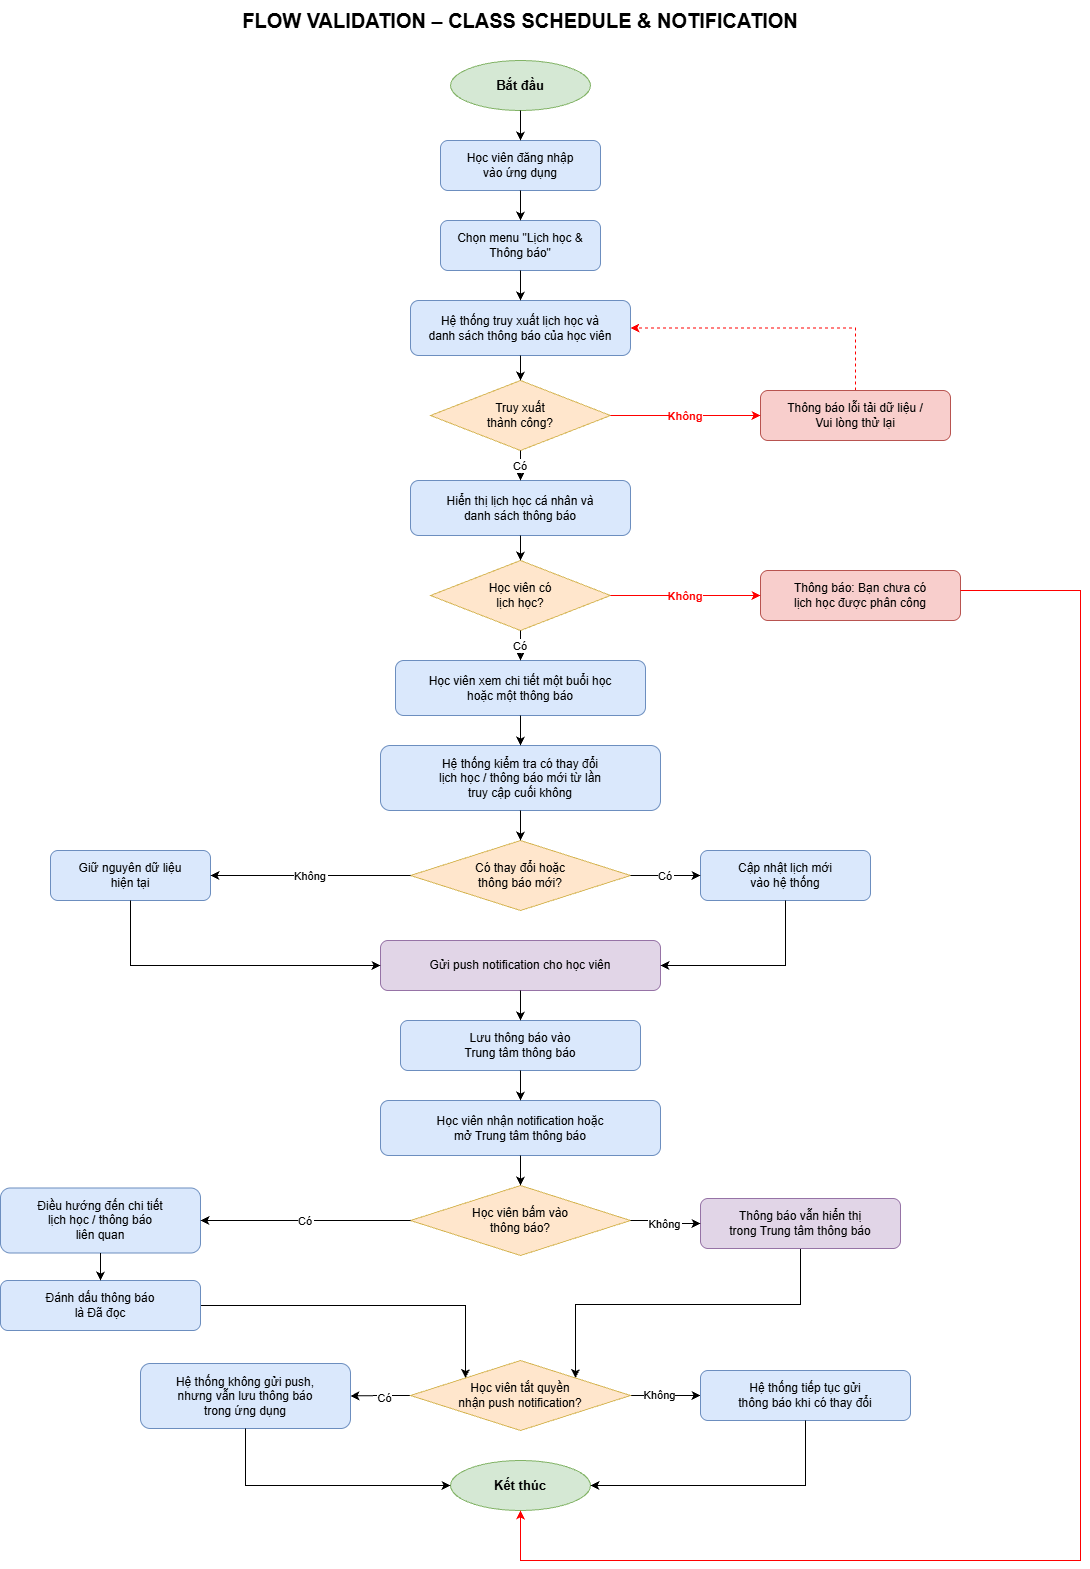

The diagram above was exported from draw.io. Its source (the exported page's mxGraphModel, read from the mxfile embedded in the PNG):
<mxGraphModel dx="2808" dy="1745" grid="1" gridSize="10" guides="1" tooltips="1" connect="1" arrows="1" fold="1" page="1" pageScale="1" pageWidth="850" pageHeight="1100" math="0" shadow="0">
  <root>
    <mxCell id="0" />
    <mxCell id="1" parent="0" />
    <mxCell id="rNupC2bUmBdsPA2XpzeX-1" parent="1" style="text;html=1;strokeColor=none;fillColor=none;align=center;verticalAlign=middle;whiteSpace=wrap;rounded=0;fontSize=20;fontStyle=1;fontColor=#000000;" value="FLOW VALIDATION – CLASS SCHEDULE &amp; NOTIFICATION" vertex="1">
      <mxGeometry height="40" width="800" x="480" y="360" as="geometry" />
    </mxCell>
    <mxCell id="rNupC2bUmBdsPA2XpzeX-2" parent="1" style="ellipse;whiteSpace=wrap;html=1;fillColor=#d5e8d4;strokeColor=#82b366;fontSize=13;fontStyle=1;" value="Bắt đầu" vertex="1">
      <mxGeometry height="50" width="140" x="810" y="420" as="geometry" />
    </mxCell>
    <mxCell id="rNupC2bUmBdsPA2XpzeX-3" parent="1" style="rounded=1;whiteSpace=wrap;html=1;fillColor=#dae8fc;strokeColor=#6c8ebf;fontSize=12;" value="Học viên đăng nhập&#10;vào ứng dụng" vertex="1">
      <mxGeometry height="50" width="160" x="800" y="500" as="geometry" />
    </mxCell>
    <mxCell id="rNupC2bUmBdsPA2XpzeX-4" parent="1" style="rounded=1;whiteSpace=wrap;html=1;fillColor=#dae8fc;strokeColor=#6c8ebf;fontSize=12;" value="Chọn menu &quot;Lịch học &amp;&#10;Thông báo&quot;" vertex="1">
      <mxGeometry height="50" width="160" x="800" y="580" as="geometry" />
    </mxCell>
    <mxCell id="rNupC2bUmBdsPA2XpzeX-5" parent="1" style="rounded=1;whiteSpace=wrap;html=1;fillColor=#dae8fc;strokeColor=#6c8ebf;fontSize=12;" value="Hệ thống truy xuất lịch học và&#10;danh sách thông báo của học viên" vertex="1">
      <mxGeometry height="55" width="220" x="770" y="660" as="geometry" />
    </mxCell>
    <mxCell id="rNupC2bUmBdsPA2XpzeX-6" parent="1" style="rhombus;whiteSpace=wrap;html=1;fillColor=#FFE6CC;strokeColor=#d6b656;fontSize=12;" value="Truy xuất&#10;thành công?" vertex="1">
      <mxGeometry height="70" width="180" x="790" y="740" as="geometry" />
    </mxCell>
    <mxCell id="rNupC2bUmBdsPA2XpzeX-7" edge="1" parent="1" source="rNupC2bUmBdsPA2XpzeX-8" style="edgeStyle=orthogonalEdgeStyle;rounded=0;orthogonalLoop=1;jettySize=auto;html=1;exitX=0.5;exitY=0;exitDx=0;exitDy=0;entryX=1;entryY=0.5;entryDx=0;entryDy=0;strokeColor=#FF0000;dashed=1;" target="rNupC2bUmBdsPA2XpzeX-5">
      <mxGeometry relative="1" as="geometry" />
    </mxCell>
    <mxCell id="rNupC2bUmBdsPA2XpzeX-8" parent="1" style="rounded=1;whiteSpace=wrap;html=1;fillColor=#f8cecc;strokeColor=#b85450;fontSize=12;" value="Thông báo lỗi tải dữ liệu /&#10;Vui lòng thử lại" vertex="1">
      <mxGeometry height="50" width="190" x="1120" y="750" as="geometry" />
    </mxCell>
    <mxCell id="rNupC2bUmBdsPA2XpzeX-9" parent="1" style="rounded=1;whiteSpace=wrap;html=1;fillColor=#dae8fc;strokeColor=#6c8ebf;fontSize=12;" value="Hiển thị lịch học cá nhân và&#10;danh sách thông báo" vertex="1">
      <mxGeometry height="55" width="220" x="770" y="840" as="geometry" />
    </mxCell>
    <mxCell id="rNupC2bUmBdsPA2XpzeX-10" parent="1" style="rhombus;whiteSpace=wrap;html=1;fillColor=#FFE6CC;strokeColor=#d6b656;fontSize=12;" value="Học viên có&#10;lịch học?" vertex="1">
      <mxGeometry height="70" width="180" x="790" y="920" as="geometry" />
    </mxCell>
    <mxCell id="rNupC2bUmBdsPA2XpzeX-11" parent="1" style="rounded=1;whiteSpace=wrap;html=1;fillColor=#f8cecc;strokeColor=#b85450;fontSize=12;" value="Thông báo: Bạn chưa có&#10;lịch học được phân công" vertex="1">
      <mxGeometry height="50" width="200" x="1120" y="930" as="geometry" />
    </mxCell>
    <mxCell id="rNupC2bUmBdsPA2XpzeX-12" parent="1" style="rounded=1;whiteSpace=wrap;html=1;fillColor=#dae8fc;strokeColor=#6c8ebf;fontSize=12;" value="Học viên xem chi tiết một buổi học&#10;hoặc một thông báo" vertex="1">
      <mxGeometry height="55" width="250" x="755" y="1020" as="geometry" />
    </mxCell>
    <mxCell id="rNupC2bUmBdsPA2XpzeX-13" parent="1" style="rounded=1;whiteSpace=wrap;html=1;fillColor=#dae8fc;strokeColor=#6c8ebf;fontSize=12;" value="Hệ thống kiểm tra có thay đổi&#10;lịch học / thông báo mới từ lần&#10;truy cập cuối không" vertex="1">
      <mxGeometry height="65" width="280" x="740" y="1105" as="geometry" />
    </mxCell>
    <mxCell id="rNupC2bUmBdsPA2XpzeX-14" parent="1" style="rhombus;whiteSpace=wrap;html=1;fillColor=#FFE6CC;strokeColor=#d6b656;fontSize=12;" value="Có thay đổi hoặc&#10;thông báo mới?" vertex="1">
      <mxGeometry height="70" width="220" x="770" y="1200" as="geometry" />
    </mxCell>
    <mxCell id="rNupC2bUmBdsPA2XpzeX-15" parent="1" style="rounded=1;whiteSpace=wrap;html=1;fillColor=#dae8fc;strokeColor=#6c8ebf;fontSize=12;" value="Giữ nguyên dữ liệu&#10;hiện tại" vertex="1">
      <mxGeometry height="50" width="160" x="410" y="1210" as="geometry" />
    </mxCell>
    <mxCell id="rNupC2bUmBdsPA2XpzeX-16" parent="1" style="rounded=1;whiteSpace=wrap;html=1;fillColor=#dae8fc;strokeColor=#6c8ebf;fontSize=12;" value="Cập nhật lịch mới&#10;vào hệ thống" vertex="1">
      <mxGeometry height="50" width="170" x="1060" y="1210" as="geometry" />
    </mxCell>
    <mxCell id="rNupC2bUmBdsPA2XpzeX-17" parent="1" style="rounded=1;whiteSpace=wrap;html=1;fillColor=#e1d5e7;strokeColor=#9673a6;fontSize=12;" value="Gửi push notification cho học viên" vertex="1">
      <mxGeometry height="50" width="280" x="740" y="1300" as="geometry" />
    </mxCell>
    <mxCell id="rNupC2bUmBdsPA2XpzeX-18" parent="1" style="rounded=1;whiteSpace=wrap;html=1;fillColor=#dae8fc;strokeColor=#6c8ebf;fontSize=12;" value="Lưu thông báo vào&#10;Trung tâm thông báo" vertex="1">
      <mxGeometry height="50" width="240" x="760" y="1380" as="geometry" />
    </mxCell>
    <mxCell id="rNupC2bUmBdsPA2XpzeX-19" parent="1" style="rounded=1;whiteSpace=wrap;html=1;fillColor=#dae8fc;strokeColor=#6c8ebf;fontSize=12;" value="Học viên nhận notification hoặc&#10;mở Trung tâm thông báo" vertex="1">
      <mxGeometry height="55" width="280" x="740" y="1460" as="geometry" />
    </mxCell>
    <mxCell id="rNupC2bUmBdsPA2XpzeX-20" parent="1" style="rhombus;whiteSpace=wrap;html=1;fillColor=#FFE6CC;strokeColor=#d6b656;fontSize=12;" value="Học viên bấm vào&#10;thông báo?" vertex="1">
      <mxGeometry height="70" width="220" x="770" y="1545" as="geometry" />
    </mxCell>
    <mxCell id="rNupC2bUmBdsPA2XpzeX-21" edge="1" parent="1" source="rNupC2bUmBdsPA2XpzeX-22" style="edgeStyle=orthogonalEdgeStyle;rounded=0;orthogonalLoop=1;jettySize=auto;html=1;exitX=0.5;exitY=1;exitDx=0;exitDy=0;entryX=1;entryY=0;entryDx=0;entryDy=0;" target="rNupC2bUmBdsPA2XpzeX-30">
      <mxGeometry relative="1" as="geometry" />
    </mxCell>
    <mxCell id="rNupC2bUmBdsPA2XpzeX-22" parent="1" style="rounded=1;whiteSpace=wrap;html=1;fillColor=#e1d5e7;strokeColor=#9673a6;fontSize=12;" value="Thông báo vẫn hiển thị&#10;trong Trung tâm thông báo" vertex="1">
      <mxGeometry height="50" width="200" x="1060" y="1558" as="geometry" />
    </mxCell>
    <mxCell id="rNupC2bUmBdsPA2XpzeX-23" parent="1" style="rounded=1;whiteSpace=wrap;html=1;fillColor=#dae8fc;strokeColor=#6c8ebf;fontSize=12;" value="Điều hướng đến chi tiết&#10;lịch học / thông báo&#10;liên quan" vertex="1">
      <mxGeometry height="65" width="200" x="360" y="1547.5" as="geometry" />
    </mxCell>
    <mxCell id="rNupC2bUmBdsPA2XpzeX-24" edge="1" parent="1" source="rNupC2bUmBdsPA2XpzeX-25" style="edgeStyle=orthogonalEdgeStyle;rounded=0;orthogonalLoop=1;jettySize=auto;html=1;exitX=1;exitY=0.5;exitDx=0;exitDy=0;entryX=0;entryY=0;entryDx=0;entryDy=0;" target="rNupC2bUmBdsPA2XpzeX-30">
      <mxGeometry relative="1" as="geometry" />
    </mxCell>
    <mxCell id="rNupC2bUmBdsPA2XpzeX-25" parent="1" style="rounded=1;whiteSpace=wrap;html=1;fillColor=#dae8fc;strokeColor=#6c8ebf;fontSize=12;" value="Đánh dấu thông báo&#10;là Đã đọc" vertex="1">
      <mxGeometry height="50" width="200" x="360" y="1640" as="geometry" />
    </mxCell>
    <mxCell id="rNupC2bUmBdsPA2XpzeX-26" edge="1" parent="1" source="rNupC2bUmBdsPA2XpzeX-30" style="edgeStyle=orthogonalEdgeStyle;rounded=0;orthogonalLoop=1;jettySize=auto;html=1;exitX=0;exitY=0.5;exitDx=0;exitDy=0;entryX=1;entryY=0.5;entryDx=0;entryDy=0;" target="rNupC2bUmBdsPA2XpzeX-31">
      <mxGeometry relative="1" as="geometry" />
    </mxCell>
    <mxCell id="rNupC2bUmBdsPA2XpzeX-27" connectable="0" parent="rNupC2bUmBdsPA2XpzeX-26" style="edgeLabel;html=1;align=center;verticalAlign=middle;resizable=0;points=[];" value="Có" vertex="1">
      <mxGeometry relative="1" x="-0.1032" y="2" as="geometry">
        <mxPoint as="offset" />
      </mxGeometry>
    </mxCell>
    <mxCell id="rNupC2bUmBdsPA2XpzeX-28" edge="1" parent="1" source="rNupC2bUmBdsPA2XpzeX-30" style="edgeStyle=orthogonalEdgeStyle;rounded=0;orthogonalLoop=1;jettySize=auto;html=1;exitX=1;exitY=0.5;exitDx=0;exitDy=0;entryX=0;entryY=0.5;entryDx=0;entryDy=0;" target="rNupC2bUmBdsPA2XpzeX-32">
      <mxGeometry relative="1" as="geometry" />
    </mxCell>
    <mxCell id="rNupC2bUmBdsPA2XpzeX-29" connectable="0" parent="rNupC2bUmBdsPA2XpzeX-28" style="edgeLabel;html=1;align=center;verticalAlign=middle;resizable=0;points=[];" value="Không" vertex="1">
      <mxGeometry relative="1" x="-0.2281" y="1" as="geometry">
        <mxPoint as="offset" />
      </mxGeometry>
    </mxCell>
    <mxCell id="rNupC2bUmBdsPA2XpzeX-30" parent="1" style="rhombus;whiteSpace=wrap;html=1;fillColor=#FFE6CC;strokeColor=#d6b656;fontSize=12;" value="Học viên tắt quyền&#10;nhận push notification?" vertex="1">
      <mxGeometry height="70" width="220" x="770" y="1720" as="geometry" />
    </mxCell>
    <mxCell id="rNupC2bUmBdsPA2XpzeX-31" parent="1" style="rounded=1;whiteSpace=wrap;html=1;fillColor=#dae8fc;strokeColor=#6c8ebf;fontSize=12;" value="Hệ thống không gửi push,&#10;nhưng vẫn lưu thông báo&#10;trong ứng dụng" vertex="1">
      <mxGeometry height="65" width="210" x="500" y="1723" as="geometry" />
    </mxCell>
    <mxCell id="rNupC2bUmBdsPA2XpzeX-32" parent="1" style="rounded=1;whiteSpace=wrap;html=1;fillColor=#dae8fc;strokeColor=#6c8ebf;fontSize=12;" value="Hệ thống tiếp tục gửi&#10;thông báo khi có thay đổi" vertex="1">
      <mxGeometry height="50" width="210" x="1060" y="1730" as="geometry" />
    </mxCell>
    <mxCell id="rNupC2bUmBdsPA2XpzeX-33" parent="1" style="ellipse;whiteSpace=wrap;html=1;fillColor=#d5e8d4;strokeColor=#82b366;fontSize=13;fontStyle=1;" value="Kết thúc" vertex="1">
      <mxGeometry height="50" width="140" x="810" y="1820" as="geometry" />
    </mxCell>
    <mxCell id="rNupC2bUmBdsPA2XpzeX-34" edge="1" parent="1" source="rNupC2bUmBdsPA2XpzeX-2" style="edgeStyle=orthogonalEdgeStyle;" target="rNupC2bUmBdsPA2XpzeX-3">
      <mxGeometry relative="1" as="geometry" />
    </mxCell>
    <mxCell id="rNupC2bUmBdsPA2XpzeX-35" edge="1" parent="1" source="rNupC2bUmBdsPA2XpzeX-3" style="edgeStyle=orthogonalEdgeStyle;" target="rNupC2bUmBdsPA2XpzeX-4">
      <mxGeometry relative="1" as="geometry" />
    </mxCell>
    <mxCell id="rNupC2bUmBdsPA2XpzeX-36" edge="1" parent="1" source="rNupC2bUmBdsPA2XpzeX-4" style="edgeStyle=orthogonalEdgeStyle;" target="rNupC2bUmBdsPA2XpzeX-5">
      <mxGeometry relative="1" as="geometry" />
    </mxCell>
    <mxCell id="rNupC2bUmBdsPA2XpzeX-37" edge="1" parent="1" source="rNupC2bUmBdsPA2XpzeX-5" style="edgeStyle=orthogonalEdgeStyle;" target="rNupC2bUmBdsPA2XpzeX-6">
      <mxGeometry relative="1" as="geometry" />
    </mxCell>
    <mxCell id="rNupC2bUmBdsPA2XpzeX-38" edge="1" parent="1" source="rNupC2bUmBdsPA2XpzeX-6" style="edgeStyle=orthogonalEdgeStyle;strokeColor=#FF0000;fontColor=#FF0000;fontStyle=1;" target="rNupC2bUmBdsPA2XpzeX-8" value="Không">
      <mxGeometry relative="1" as="geometry" />
    </mxCell>
    <mxCell id="rNupC2bUmBdsPA2XpzeX-39" edge="1" parent="1" source="rNupC2bUmBdsPA2XpzeX-6" style="edgeStyle=orthogonalEdgeStyle;" target="rNupC2bUmBdsPA2XpzeX-9" value="Có">
      <mxGeometry relative="1" as="geometry" />
    </mxCell>
    <mxCell id="rNupC2bUmBdsPA2XpzeX-40" edge="1" parent="1" source="rNupC2bUmBdsPA2XpzeX-9" style="edgeStyle=orthogonalEdgeStyle;" target="rNupC2bUmBdsPA2XpzeX-10">
      <mxGeometry relative="1" as="geometry" />
    </mxCell>
    <mxCell id="rNupC2bUmBdsPA2XpzeX-41" edge="1" parent="1" source="rNupC2bUmBdsPA2XpzeX-10" style="edgeStyle=orthogonalEdgeStyle;strokeColor=#FF0000;fontColor=#FF0000;fontStyle=1;" target="rNupC2bUmBdsPA2XpzeX-11" value="Không">
      <mxGeometry relative="1" as="geometry" />
    </mxCell>
    <mxCell id="rNupC2bUmBdsPA2XpzeX-42" edge="1" parent="1" style="edgeStyle=orthogonalEdgeStyle;strokeColor=#FF0000;entryX=0.5;entryY=1;entryDx=0;entryDy=0;rounded=0;curved=0;" target="rNupC2bUmBdsPA2XpzeX-33">
      <mxGeometry relative="1" as="geometry">
        <Array as="points">
          <mxPoint x="1440" y="950" />
          <mxPoint x="1440" y="1920" />
          <mxPoint x="880" y="1920" />
        </Array>
        <mxPoint x="1320" y="950" as="sourcePoint" />
        <mxPoint x="960" y="1870" as="targetPoint" />
      </mxGeometry>
    </mxCell>
    <mxCell id="rNupC2bUmBdsPA2XpzeX-43" edge="1" parent="1" source="rNupC2bUmBdsPA2XpzeX-10" style="edgeStyle=orthogonalEdgeStyle;" target="rNupC2bUmBdsPA2XpzeX-12" value="Có">
      <mxGeometry relative="1" as="geometry" />
    </mxCell>
    <mxCell id="rNupC2bUmBdsPA2XpzeX-44" edge="1" parent="1" source="rNupC2bUmBdsPA2XpzeX-12" style="edgeStyle=orthogonalEdgeStyle;" target="rNupC2bUmBdsPA2XpzeX-13">
      <mxGeometry relative="1" as="geometry" />
    </mxCell>
    <mxCell id="rNupC2bUmBdsPA2XpzeX-45" edge="1" parent="1" source="rNupC2bUmBdsPA2XpzeX-13" style="edgeStyle=orthogonalEdgeStyle;" target="rNupC2bUmBdsPA2XpzeX-14">
      <mxGeometry relative="1" as="geometry" />
    </mxCell>
    <mxCell id="rNupC2bUmBdsPA2XpzeX-46" edge="1" parent="1" source="rNupC2bUmBdsPA2XpzeX-14" style="edgeStyle=orthogonalEdgeStyle;" target="rNupC2bUmBdsPA2XpzeX-15" value="Không">
      <mxGeometry relative="1" as="geometry" />
    </mxCell>
    <mxCell id="rNupC2bUmBdsPA2XpzeX-47" edge="1" parent="1" source="rNupC2bUmBdsPA2XpzeX-14" style="edgeStyle=orthogonalEdgeStyle;" target="rNupC2bUmBdsPA2XpzeX-16" value="Có">
      <mxGeometry relative="1" as="geometry" />
    </mxCell>
    <mxCell id="rNupC2bUmBdsPA2XpzeX-48" edge="1" parent="1" source="rNupC2bUmBdsPA2XpzeX-15" style="edgeStyle=orthogonalEdgeStyle;exitX=0.5;exitY=1;entryX=0;entryY=0.5;rounded=0;curved=0;" target="rNupC2bUmBdsPA2XpzeX-17">
      <mxGeometry relative="1" as="geometry">
        <Array as="points">
          <mxPoint x="620" y="1325" />
          <mxPoint x="740" y="1325" />
        </Array>
      </mxGeometry>
    </mxCell>
    <mxCell id="rNupC2bUmBdsPA2XpzeX-49" edge="1" parent="1" source="rNupC2bUmBdsPA2XpzeX-16" style="edgeStyle=orthogonalEdgeStyle;exitX=0.5;exitY=1;entryX=1;entryY=0.5;rounded=0;curved=0;" target="rNupC2bUmBdsPA2XpzeX-17">
      <mxGeometry relative="1" as="geometry">
        <Array as="points">
          <mxPoint x="1145" y="1325" />
          <mxPoint x="1020" y="1325" />
        </Array>
      </mxGeometry>
    </mxCell>
    <mxCell id="rNupC2bUmBdsPA2XpzeX-50" edge="1" parent="1" source="rNupC2bUmBdsPA2XpzeX-17" style="edgeStyle=orthogonalEdgeStyle;" target="rNupC2bUmBdsPA2XpzeX-18">
      <mxGeometry relative="1" as="geometry" />
    </mxCell>
    <mxCell id="rNupC2bUmBdsPA2XpzeX-51" edge="1" parent="1" source="rNupC2bUmBdsPA2XpzeX-18" style="edgeStyle=orthogonalEdgeStyle;" target="rNupC2bUmBdsPA2XpzeX-19">
      <mxGeometry relative="1" as="geometry" />
    </mxCell>
    <mxCell id="rNupC2bUmBdsPA2XpzeX-52" edge="1" parent="1" source="rNupC2bUmBdsPA2XpzeX-19" style="edgeStyle=orthogonalEdgeStyle;" target="rNupC2bUmBdsPA2XpzeX-20">
      <mxGeometry relative="1" as="geometry" />
    </mxCell>
    <mxCell id="rNupC2bUmBdsPA2XpzeX-53" edge="1" parent="1" source="rNupC2bUmBdsPA2XpzeX-20" style="edgeStyle=orthogonalEdgeStyle;" target="rNupC2bUmBdsPA2XpzeX-22" value="Không">
      <mxGeometry relative="1" as="geometry" />
    </mxCell>
    <mxCell id="rNupC2bUmBdsPA2XpzeX-54" edge="1" parent="1" source="rNupC2bUmBdsPA2XpzeX-20" style="exitX=0;exitY=0.5;entryX=1;entryY=0.5;entryDx=0;entryDy=0;" target="rNupC2bUmBdsPA2XpzeX-23" value="Có">
      <mxGeometry relative="1" as="geometry" />
    </mxCell>
    <mxCell id="rNupC2bUmBdsPA2XpzeX-55" edge="1" parent="1" source="rNupC2bUmBdsPA2XpzeX-23" style="edgeStyle=orthogonalEdgeStyle;" target="rNupC2bUmBdsPA2XpzeX-25">
      <mxGeometry relative="1" as="geometry" />
    </mxCell>
    <mxCell id="rNupC2bUmBdsPA2XpzeX-56" edge="1" parent="1" source="rNupC2bUmBdsPA2XpzeX-31" style="edgeStyle=orthogonalEdgeStyle;exitX=0.5;exitY=1;entryX=0;entryY=0.5;rounded=0;curved=0;" target="rNupC2bUmBdsPA2XpzeX-33">
      <mxGeometry relative="1" as="geometry">
        <Array as="points">
          <mxPoint x="605" y="1845" />
          <mxPoint x="810" y="1845" />
        </Array>
      </mxGeometry>
    </mxCell>
    <mxCell id="rNupC2bUmBdsPA2XpzeX-57" edge="1" parent="1" source="rNupC2bUmBdsPA2XpzeX-32" style="edgeStyle=orthogonalEdgeStyle;exitX=0.5;exitY=1;entryX=1;entryY=0.5;rounded=0;curved=0;" target="rNupC2bUmBdsPA2XpzeX-33">
      <mxGeometry relative="1" as="geometry">
        <Array as="points">
          <mxPoint x="1165" y="1845" />
          <mxPoint x="950" y="1845" />
        </Array>
      </mxGeometry>
    </mxCell>
  </root>
</mxGraphModel>